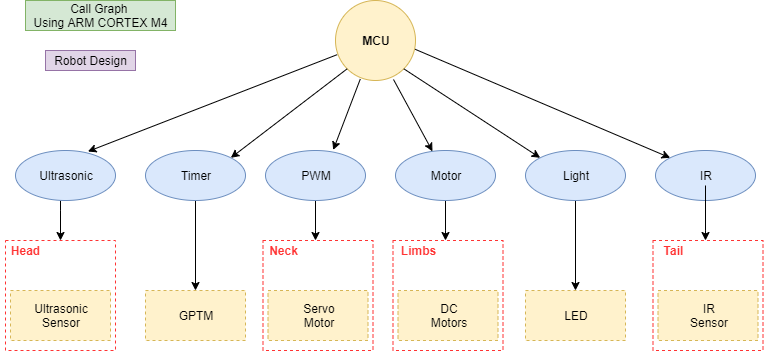

The diagram above was exported from draw.io. Its source (the exported page's mxGraphModel, read from the mxfile embedded in the PNG):
<mxGraphModel dx="865" dy="457" grid="1" gridSize="10" guides="1" tooltips="1" connect="1" arrows="1" fold="1" page="1" pageScale="1" pageWidth="850" pageHeight="1100" math="0" shadow="0">
  <root>
    <mxCell id="0" />
    <mxCell id="1" parent="0" />
    <mxCell id="X-53hpHDPYkdWylIWer6-1" value="" style="ellipse;whiteSpace=wrap;html=1;aspect=fixed;fillColor=#fff2cc;strokeColor=#d6b656;" vertex="1" parent="1">
      <mxGeometry x="360" y="20" width="80" height="80" as="geometry" />
    </mxCell>
    <mxCell id="X-53hpHDPYkdWylIWer6-3" value="MCU" style="text;html=1;strokeColor=none;fillColor=none;align=center;verticalAlign=middle;whiteSpace=wrap;rounded=0;shadow=0;fontStyle=1" vertex="1" parent="1">
      <mxGeometry x="380" y="50" width="40" height="20" as="geometry" />
    </mxCell>
    <mxCell id="X-53hpHDPYkdWylIWer6-35" value="" style="edgeStyle=orthogonalEdgeStyle;rounded=0;orthogonalLoop=1;jettySize=auto;html=1;" edge="1" parent="1" source="X-53hpHDPYkdWylIWer6-4" target="X-53hpHDPYkdWylIWer6-31">
      <mxGeometry relative="1" as="geometry">
        <Array as="points">
          <mxPoint x="85" y="230" />
          <mxPoint x="85" y="230" />
        </Array>
      </mxGeometry>
    </mxCell>
    <mxCell id="X-53hpHDPYkdWylIWer6-4" value="" style="ellipse;whiteSpace=wrap;html=1;rounded=0;shadow=0;fillColor=#dae8fc;strokeColor=#6c8ebf;" vertex="1" parent="1">
      <mxGeometry x="40" y="170" width="100" height="50" as="geometry" />
    </mxCell>
    <mxCell id="X-53hpHDPYkdWylIWer6-5" value="Ultrasonic" style="text;html=1;strokeColor=none;fillColor=none;align=center;verticalAlign=middle;whiteSpace=wrap;rounded=0;shadow=0;fontStyle=0" vertex="1" parent="1">
      <mxGeometry x="60" y="185" width="60" height="20" as="geometry" />
    </mxCell>
    <mxCell id="X-53hpHDPYkdWylIWer6-51" value="" style="edgeStyle=orthogonalEdgeStyle;rounded=0;orthogonalLoop=1;jettySize=auto;html=1;entryX=0.5;entryY=0;entryDx=0;entryDy=0;" edge="1" parent="1" source="X-53hpHDPYkdWylIWer6-9" target="X-53hpHDPYkdWylIWer6-49">
      <mxGeometry relative="1" as="geometry">
        <mxPoint x="220" y="300" as="targetPoint" />
      </mxGeometry>
    </mxCell>
    <mxCell id="X-53hpHDPYkdWylIWer6-9" value="" style="ellipse;whiteSpace=wrap;html=1;rounded=0;shadow=0;fillColor=#dae8fc;strokeColor=#6c8ebf;" vertex="1" parent="1">
      <mxGeometry x="170" y="170" width="100" height="50" as="geometry" />
    </mxCell>
    <mxCell id="X-53hpHDPYkdWylIWer6-10" value="Timer" style="text;html=1;strokeColor=none;fillColor=none;align=center;verticalAlign=middle;whiteSpace=wrap;rounded=0;shadow=0;fontStyle=0" vertex="1" parent="1">
      <mxGeometry x="190" y="185" width="60" height="20" as="geometry" />
    </mxCell>
    <mxCell id="X-53hpHDPYkdWylIWer6-40" value="" style="edgeStyle=orthogonalEdgeStyle;rounded=0;orthogonalLoop=1;jettySize=auto;html=1;" edge="1" parent="1" source="X-53hpHDPYkdWylIWer6-11" target="X-53hpHDPYkdWylIWer6-37">
      <mxGeometry relative="1" as="geometry">
        <Array as="points">
          <mxPoint x="340" y="250" />
          <mxPoint x="340" y="250" />
        </Array>
      </mxGeometry>
    </mxCell>
    <mxCell id="X-53hpHDPYkdWylIWer6-11" value="" style="ellipse;whiteSpace=wrap;html=1;rounded=0;shadow=0;fillColor=#dae8fc;strokeColor=#6c8ebf;" vertex="1" parent="1">
      <mxGeometry x="290" y="170" width="100" height="50" as="geometry" />
    </mxCell>
    <mxCell id="X-53hpHDPYkdWylIWer6-12" value="PWM" style="text;html=1;strokeColor=none;fillColor=none;align=center;verticalAlign=middle;whiteSpace=wrap;rounded=0;shadow=0;fontStyle=0" vertex="1" parent="1">
      <mxGeometry x="310" y="185" width="60" height="20" as="geometry" />
    </mxCell>
    <mxCell id="X-53hpHDPYkdWylIWer6-44" value="" style="edgeStyle=orthogonalEdgeStyle;rounded=0;orthogonalLoop=1;jettySize=auto;html=1;" edge="1" parent="1" source="X-53hpHDPYkdWylIWer6-13" target="X-53hpHDPYkdWylIWer6-41">
      <mxGeometry relative="1" as="geometry">
        <Array as="points">
          <mxPoint x="470" y="250" />
          <mxPoint x="470" y="250" />
        </Array>
      </mxGeometry>
    </mxCell>
    <mxCell id="X-53hpHDPYkdWylIWer6-13" value="" style="ellipse;whiteSpace=wrap;html=1;rounded=0;shadow=0;fillColor=#dae8fc;strokeColor=#6c8ebf;" vertex="1" parent="1">
      <mxGeometry x="420" y="170" width="100" height="50" as="geometry" />
    </mxCell>
    <mxCell id="X-53hpHDPYkdWylIWer6-14" value="Motor" style="text;html=1;strokeColor=none;fillColor=none;align=center;verticalAlign=middle;whiteSpace=wrap;rounded=0;shadow=0;fontStyle=0" vertex="1" parent="1">
      <mxGeometry x="440" y="185" width="60" height="20" as="geometry" />
    </mxCell>
    <mxCell id="X-53hpHDPYkdWylIWer6-60" style="edgeStyle=orthogonalEdgeStyle;rounded=0;orthogonalLoop=1;jettySize=auto;html=1;exitX=0.5;exitY=1;exitDx=0;exitDy=0;entryX=0.5;entryY=0;entryDx=0;entryDy=0;" edge="1" parent="1" source="X-53hpHDPYkdWylIWer6-15" target="X-53hpHDPYkdWylIWer6-52">
      <mxGeometry relative="1" as="geometry" />
    </mxCell>
    <mxCell id="X-53hpHDPYkdWylIWer6-15" value="" style="ellipse;whiteSpace=wrap;html=1;rounded=0;shadow=0;fillColor=#dae8fc;strokeColor=#6c8ebf;" vertex="1" parent="1">
      <mxGeometry x="550" y="170" width="100" height="50" as="geometry" />
    </mxCell>
    <mxCell id="X-53hpHDPYkdWylIWer6-16" value="Light" style="text;html=1;strokeColor=none;fillColor=none;align=center;verticalAlign=middle;whiteSpace=wrap;rounded=0;shadow=0;fontStyle=0" vertex="1" parent="1">
      <mxGeometry x="570" y="185" width="60" height="20" as="geometry" />
    </mxCell>
    <mxCell id="X-53hpHDPYkdWylIWer6-17" value="" style="ellipse;whiteSpace=wrap;html=1;rounded=0;shadow=0;fillColor=#dae8fc;strokeColor=#6c8ebf;" vertex="1" parent="1">
      <mxGeometry x="680" y="170" width="100" height="50" as="geometry" />
    </mxCell>
    <mxCell id="X-53hpHDPYkdWylIWer6-48" value="" style="edgeStyle=orthogonalEdgeStyle;rounded=0;orthogonalLoop=1;jettySize=auto;html=1;" edge="1" parent="1" source="X-53hpHDPYkdWylIWer6-18" target="X-53hpHDPYkdWylIWer6-45">
      <mxGeometry relative="1" as="geometry">
        <Array as="points">
          <mxPoint x="730" y="250" />
          <mxPoint x="730" y="250" />
        </Array>
      </mxGeometry>
    </mxCell>
    <mxCell id="X-53hpHDPYkdWylIWer6-18" value="IR" style="text;html=1;strokeColor=none;fillColor=none;align=center;verticalAlign=middle;whiteSpace=wrap;rounded=0;shadow=0;fontStyle=0" vertex="1" parent="1">
      <mxGeometry x="700" y="185" width="60" height="20" as="geometry" />
    </mxCell>
    <mxCell id="X-53hpHDPYkdWylIWer6-22" value="" style="endArrow=classic;html=1;entryX=0.724;entryY=0.02;entryDx=0;entryDy=0;entryPerimeter=0;exitX=0.021;exitY=0.677;exitDx=0;exitDy=0;exitPerimeter=0;" edge="1" parent="1" source="X-53hpHDPYkdWylIWer6-1" target="X-53hpHDPYkdWylIWer6-4">
      <mxGeometry width="50" height="50" relative="1" as="geometry">
        <mxPoint x="420" y="60" as="sourcePoint" />
        <mxPoint x="240" y="80" as="targetPoint" />
      </mxGeometry>
    </mxCell>
    <mxCell id="X-53hpHDPYkdWylIWer6-23" value="" style="endArrow=classic;html=1;exitX=0;exitY=1;exitDx=0;exitDy=0;entryX=1;entryY=0;entryDx=0;entryDy=0;" edge="1" parent="1" source="X-53hpHDPYkdWylIWer6-1" target="X-53hpHDPYkdWylIWer6-9">
      <mxGeometry width="50" height="50" relative="1" as="geometry">
        <mxPoint x="40" y="290" as="sourcePoint" />
        <mxPoint x="90" y="240" as="targetPoint" />
      </mxGeometry>
    </mxCell>
    <mxCell id="X-53hpHDPYkdWylIWer6-24" value="" style="endArrow=classic;html=1;exitX=0.31;exitY=0.982;exitDx=0;exitDy=0;exitPerimeter=0;entryX=0.677;entryY=-0.01;entryDx=0;entryDy=0;entryPerimeter=0;" edge="1" parent="1" source="X-53hpHDPYkdWylIWer6-1" target="X-53hpHDPYkdWylIWer6-11">
      <mxGeometry width="50" height="50" relative="1" as="geometry">
        <mxPoint x="40" y="290" as="sourcePoint" />
        <mxPoint x="90" y="240" as="targetPoint" />
      </mxGeometry>
    </mxCell>
    <mxCell id="X-53hpHDPYkdWylIWer6-26" value="" style="endArrow=classic;html=1;" edge="1" parent="1" target="X-53hpHDPYkdWylIWer6-13">
      <mxGeometry width="50" height="50" relative="1" as="geometry">
        <mxPoint x="418" y="99" as="sourcePoint" />
        <mxPoint x="90" y="240" as="targetPoint" />
      </mxGeometry>
    </mxCell>
    <mxCell id="X-53hpHDPYkdWylIWer6-27" value="" style="endArrow=classic;html=1;exitX=1;exitY=1;exitDx=0;exitDy=0;entryX=0;entryY=0;entryDx=0;entryDy=0;" edge="1" parent="1" source="X-53hpHDPYkdWylIWer6-1" target="X-53hpHDPYkdWylIWer6-15">
      <mxGeometry width="50" height="50" relative="1" as="geometry">
        <mxPoint x="40" y="290" as="sourcePoint" />
        <mxPoint x="90" y="240" as="targetPoint" />
      </mxGeometry>
    </mxCell>
    <mxCell id="X-53hpHDPYkdWylIWer6-28" value="" style="endArrow=classic;html=1;entryX=0;entryY=0;entryDx=0;entryDy=0;exitX=0.996;exitY=0.61;exitDx=0;exitDy=0;exitPerimeter=0;" edge="1" parent="1" source="X-53hpHDPYkdWylIWer6-1" target="X-53hpHDPYkdWylIWer6-17">
      <mxGeometry width="50" height="50" relative="1" as="geometry">
        <mxPoint x="570" y="70" as="sourcePoint" />
        <mxPoint x="560" as="targetPoint" />
      </mxGeometry>
    </mxCell>
    <mxCell id="X-53hpHDPYkdWylIWer6-31" value="" style="whiteSpace=wrap;html=1;aspect=fixed;rounded=0;shadow=0;dashed=1;strokeColor=#FF3333;" vertex="1" parent="1">
      <mxGeometry x="30" y="260" width="110" height="110" as="geometry" />
    </mxCell>
    <mxCell id="X-53hpHDPYkdWylIWer6-32" value="&lt;b&gt;&lt;font color=&quot;#ff3333&quot;&gt;Head&lt;/font&gt;&lt;/b&gt;" style="text;html=1;align=center;verticalAlign=middle;resizable=0;points=[];autosize=1;" vertex="1" parent="1">
      <mxGeometry x="25" y="260" width="50" height="20" as="geometry" />
    </mxCell>
    <mxCell id="X-53hpHDPYkdWylIWer6-33" value="Ultrasonic&lt;br&gt;Sensor" style="rounded=0;whiteSpace=wrap;html=1;shadow=0;dashed=1;strokeColor=#d6b656;fillColor=#fff2cc;" vertex="1" parent="1">
      <mxGeometry x="35" y="310" width="100" height="50" as="geometry" />
    </mxCell>
    <mxCell id="X-53hpHDPYkdWylIWer6-37" value="" style="whiteSpace=wrap;html=1;aspect=fixed;rounded=0;shadow=0;dashed=1;strokeColor=#FF3333;" vertex="1" parent="1">
      <mxGeometry x="287.5" y="260" width="110" height="110" as="geometry" />
    </mxCell>
    <mxCell id="X-53hpHDPYkdWylIWer6-38" value="&lt;b&gt;&lt;font color=&quot;#ff3333&quot;&gt;Neck&lt;/font&gt;&lt;/b&gt;" style="text;html=1;align=center;verticalAlign=middle;resizable=0;points=[];autosize=1;" vertex="1" parent="1">
      <mxGeometry x="287.5" y="260" width="40" height="20" as="geometry" />
    </mxCell>
    <mxCell id="X-53hpHDPYkdWylIWer6-39" value="Servo&lt;br&gt;Motor" style="rounded=0;whiteSpace=wrap;html=1;shadow=0;dashed=1;strokeColor=#d6b656;fillColor=#fff2cc;" vertex="1" parent="1">
      <mxGeometry x="292.5" y="310" width="100" height="50" as="geometry" />
    </mxCell>
    <mxCell id="X-53hpHDPYkdWylIWer6-41" value="" style="whiteSpace=wrap;html=1;aspect=fixed;rounded=0;shadow=0;dashed=1;strokeColor=#FF3333;" vertex="1" parent="1">
      <mxGeometry x="417.5" y="260" width="110" height="110" as="geometry" />
    </mxCell>
    <mxCell id="X-53hpHDPYkdWylIWer6-42" value="&lt;b&gt;&lt;font color=&quot;#ff3333&quot;&gt;Limbs&lt;/font&gt;&lt;/b&gt;" style="text;html=1;align=center;verticalAlign=middle;resizable=0;points=[];autosize=1;" vertex="1" parent="1">
      <mxGeometry x="417.5" y="260" width="50" height="20" as="geometry" />
    </mxCell>
    <mxCell id="X-53hpHDPYkdWylIWer6-43" value="DC&lt;br&gt;Motors" style="rounded=0;whiteSpace=wrap;html=1;shadow=0;dashed=1;strokeColor=#d6b656;fillColor=#fff2cc;" vertex="1" parent="1">
      <mxGeometry x="422.5" y="310" width="100" height="50" as="geometry" />
    </mxCell>
    <mxCell id="X-53hpHDPYkdWylIWer6-45" value="" style="whiteSpace=wrap;html=1;aspect=fixed;rounded=0;shadow=0;dashed=1;strokeColor=#FF3333;" vertex="1" parent="1">
      <mxGeometry x="677.5" y="260" width="110" height="110" as="geometry" />
    </mxCell>
    <mxCell id="X-53hpHDPYkdWylIWer6-46" value="&lt;b&gt;&lt;font color=&quot;#ff3333&quot;&gt;Tail&lt;/font&gt;&lt;/b&gt;" style="text;html=1;align=center;verticalAlign=middle;resizable=0;points=[];autosize=1;" vertex="1" parent="1">
      <mxGeometry x="677.5" y="260" width="40" height="20" as="geometry" />
    </mxCell>
    <mxCell id="X-53hpHDPYkdWylIWer6-47" value="IR&lt;br&gt;Sensor" style="rounded=0;whiteSpace=wrap;html=1;shadow=0;dashed=1;strokeColor=#d6b656;fillColor=#fff2cc;" vertex="1" parent="1">
      <mxGeometry x="682.5" y="310" width="100" height="50" as="geometry" />
    </mxCell>
    <mxCell id="X-53hpHDPYkdWylIWer6-49" value="GPTM" style="rounded=0;whiteSpace=wrap;html=1;shadow=0;dashed=1;strokeColor=#d6b656;fillColor=#fff2cc;" vertex="1" parent="1">
      <mxGeometry x="170" y="310" width="100" height="50" as="geometry" />
    </mxCell>
    <mxCell id="X-53hpHDPYkdWylIWer6-52" value="LED" style="rounded=0;whiteSpace=wrap;html=1;shadow=0;dashed=1;strokeColor=#d6b656;fillColor=#fff2cc;" vertex="1" parent="1">
      <mxGeometry x="550" y="310" width="100" height="50" as="geometry" />
    </mxCell>
    <mxCell id="X-53hpHDPYkdWylIWer6-61" value="Call Graph&amp;nbsp;&lt;br&gt;Using ARM CORTEX M4" style="text;html=1;align=center;verticalAlign=middle;resizable=0;points=[];autosize=1;fillColor=#d5e8d4;strokeColor=#82b366;" vertex="1" parent="1">
      <mxGeometry x="50" y="20" width="150" height="30" as="geometry" />
    </mxCell>
    <mxCell id="X-53hpHDPYkdWylIWer6-62" value="Robot Design" style="text;html=1;align=center;verticalAlign=middle;resizable=0;points=[];autosize=1;fillColor=#e1d5e7;strokeColor=#9673a6;" vertex="1" parent="1">
      <mxGeometry x="70" y="70" width="90" height="20" as="geometry" />
    </mxCell>
  </root>
</mxGraphModel>